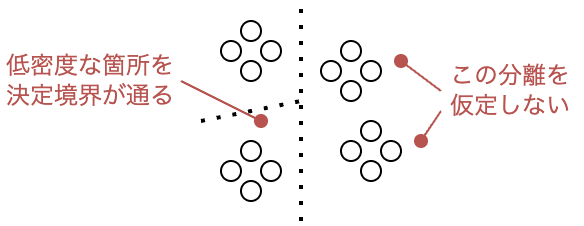

The diagram above was exported from draw.io. Its source (the exported page's mxGraphModel, read from the mxfile embedded in the PNG):
<mxGraphModel dx="262" dy="594" grid="1" gridSize="10" guides="1" tooltips="1" connect="1" arrows="1" fold="1" page="1" pageScale="1" pageWidth="827" pageHeight="1169" math="1" shadow="0">
  <root>
    <mxCell id="0" />
    <mxCell id="1" parent="0" />
    <mxCell id="61" value="" style="ellipse;whiteSpace=wrap;html=1;aspect=fixed;" vertex="1" parent="1">
      <mxGeometry x="230" y="380" width="10" height="10" as="geometry" />
    </mxCell>
    <mxCell id="62" value="" style="ellipse;whiteSpace=wrap;html=1;aspect=fixed;" vertex="1" parent="1">
      <mxGeometry x="240" y="390" width="10" height="10" as="geometry" />
    </mxCell>
    <mxCell id="63" value="" style="ellipse;whiteSpace=wrap;html=1;aspect=fixed;" vertex="1" parent="1">
      <mxGeometry x="220" y="390" width="10" height="10" as="geometry" />
    </mxCell>
    <mxCell id="64" value="" style="ellipse;whiteSpace=wrap;html=1;aspect=fixed;" vertex="1" parent="1">
      <mxGeometry x="230" y="400" width="10" height="10" as="geometry" />
    </mxCell>
    <mxCell id="65" value="" style="ellipse;whiteSpace=wrap;html=1;aspect=fixed;" vertex="1" parent="1">
      <mxGeometry x="280" y="390" width="10" height="10" as="geometry" />
    </mxCell>
    <mxCell id="66" value="" style="ellipse;whiteSpace=wrap;html=1;aspect=fixed;" vertex="1" parent="1">
      <mxGeometry x="270" y="400" width="10" height="10" as="geometry" />
    </mxCell>
    <mxCell id="67" value="" style="ellipse;whiteSpace=wrap;html=1;aspect=fixed;" vertex="1" parent="1">
      <mxGeometry x="290" y="400" width="10" height="10" as="geometry" />
    </mxCell>
    <mxCell id="68" value="" style="ellipse;whiteSpace=wrap;html=1;aspect=fixed;" vertex="1" parent="1">
      <mxGeometry x="280" y="410" width="10" height="10" as="geometry" />
    </mxCell>
    <mxCell id="69" value="" style="ellipse;whiteSpace=wrap;html=1;aspect=fixed;" vertex="1" parent="1">
      <mxGeometry x="230" y="440" width="10" height="10" as="geometry" />
    </mxCell>
    <mxCell id="70" value="" style="ellipse;whiteSpace=wrap;html=1;aspect=fixed;" vertex="1" parent="1">
      <mxGeometry x="220" y="450" width="10" height="10" as="geometry" />
    </mxCell>
    <mxCell id="71" value="" style="ellipse;whiteSpace=wrap;html=1;aspect=fixed;" vertex="1" parent="1">
      <mxGeometry x="240" y="450" width="10" height="10" as="geometry" />
    </mxCell>
    <mxCell id="72" value="" style="ellipse;whiteSpace=wrap;html=1;aspect=fixed;" vertex="1" parent="1">
      <mxGeometry x="230" y="460" width="10" height="10" as="geometry" />
    </mxCell>
    <mxCell id="73" value="" style="ellipse;whiteSpace=wrap;html=1;aspect=fixed;" vertex="1" parent="1">
      <mxGeometry x="290" y="430" width="10" height="10" as="geometry" />
    </mxCell>
    <mxCell id="74" value="" style="ellipse;whiteSpace=wrap;html=1;aspect=fixed;" vertex="1" parent="1">
      <mxGeometry x="280" y="440" width="10" height="10" as="geometry" />
    </mxCell>
    <mxCell id="75" value="" style="ellipse;whiteSpace=wrap;html=1;aspect=fixed;" vertex="1" parent="1">
      <mxGeometry x="300" y="440" width="10" height="10" as="geometry" />
    </mxCell>
    <mxCell id="76" value="" style="ellipse;whiteSpace=wrap;html=1;aspect=fixed;" vertex="1" parent="1">
      <mxGeometry x="290" y="450" width="10" height="10" as="geometry" />
    </mxCell>
    <mxCell id="77" value="" style="endArrow=none;dashed=1;html=1;dashPattern=1 3;strokeWidth=2;" edge="1" parent="1">
      <mxGeometry width="50" height="50" relative="1" as="geometry">
        <mxPoint x="260" y="480" as="sourcePoint" />
        <mxPoint x="260" y="370" as="targetPoint" />
      </mxGeometry>
    </mxCell>
    <mxCell id="78" value="" style="endArrow=none;dashed=1;html=1;dashPattern=1 3;strokeWidth=2;" edge="1" parent="1">
      <mxGeometry width="50" height="50" relative="1" as="geometry">
        <mxPoint x="210" y="430" as="sourcePoint" />
        <mxPoint x="260" y="420" as="targetPoint" />
      </mxGeometry>
    </mxCell>
    <mxCell id="79" value="この分離を&lt;br&gt;仮定しない" style="text;html=1;strokeColor=none;fillColor=none;align=center;verticalAlign=middle;whiteSpace=wrap;rounded=0;fontColor=#b85450;" vertex="1" parent="1">
      <mxGeometry x="330" y="405" width="70" height="20" as="geometry" />
    </mxCell>
    <mxCell id="80" value="" style="endArrow=oval;html=1;startArrow=none;startFill=0;endFill=1;fillColor=#f8cecc;strokeColor=#b85450;exitX=0;exitY=1;exitDx=0;exitDy=0;" edge="1" parent="1" source="79">
      <mxGeometry width="50" height="50" relative="1" as="geometry">
        <mxPoint x="370" y="670" as="sourcePoint" />
        <mxPoint x="320" y="440" as="targetPoint" />
      </mxGeometry>
    </mxCell>
    <mxCell id="81" value="" style="endArrow=oval;html=1;startArrow=none;startFill=0;endFill=1;fillColor=#f8cecc;strokeColor=#b85450;exitX=0;exitY=0.5;exitDx=0;exitDy=0;" edge="1" parent="1" source="79">
      <mxGeometry width="50" height="50" relative="1" as="geometry">
        <mxPoint x="340" y="435" as="sourcePoint" />
        <mxPoint x="310" y="400" as="targetPoint" />
      </mxGeometry>
    </mxCell>
    <mxCell id="82" value="低密度な箇所を決定境界が通る&lt;br&gt;" style="text;html=1;strokeColor=none;fillColor=none;align=center;verticalAlign=middle;whiteSpace=wrap;rounded=0;fontColor=#b85450;" vertex="1" parent="1">
      <mxGeometry x="110" y="400" width="90" height="20" as="geometry" />
    </mxCell>
    <mxCell id="83" value="" style="endArrow=oval;html=1;startArrow=none;startFill=0;endFill=1;fillColor=#f8cecc;strokeColor=#b85450;exitX=1;exitY=0.5;exitDx=0;exitDy=0;" edge="1" parent="1" source="82">
      <mxGeometry width="50" height="50" relative="1" as="geometry">
        <mxPoint x="140" y="430" as="sourcePoint" />
        <mxPoint x="240" y="430" as="targetPoint" />
      </mxGeometry>
    </mxCell>
  </root>
</mxGraphModel>